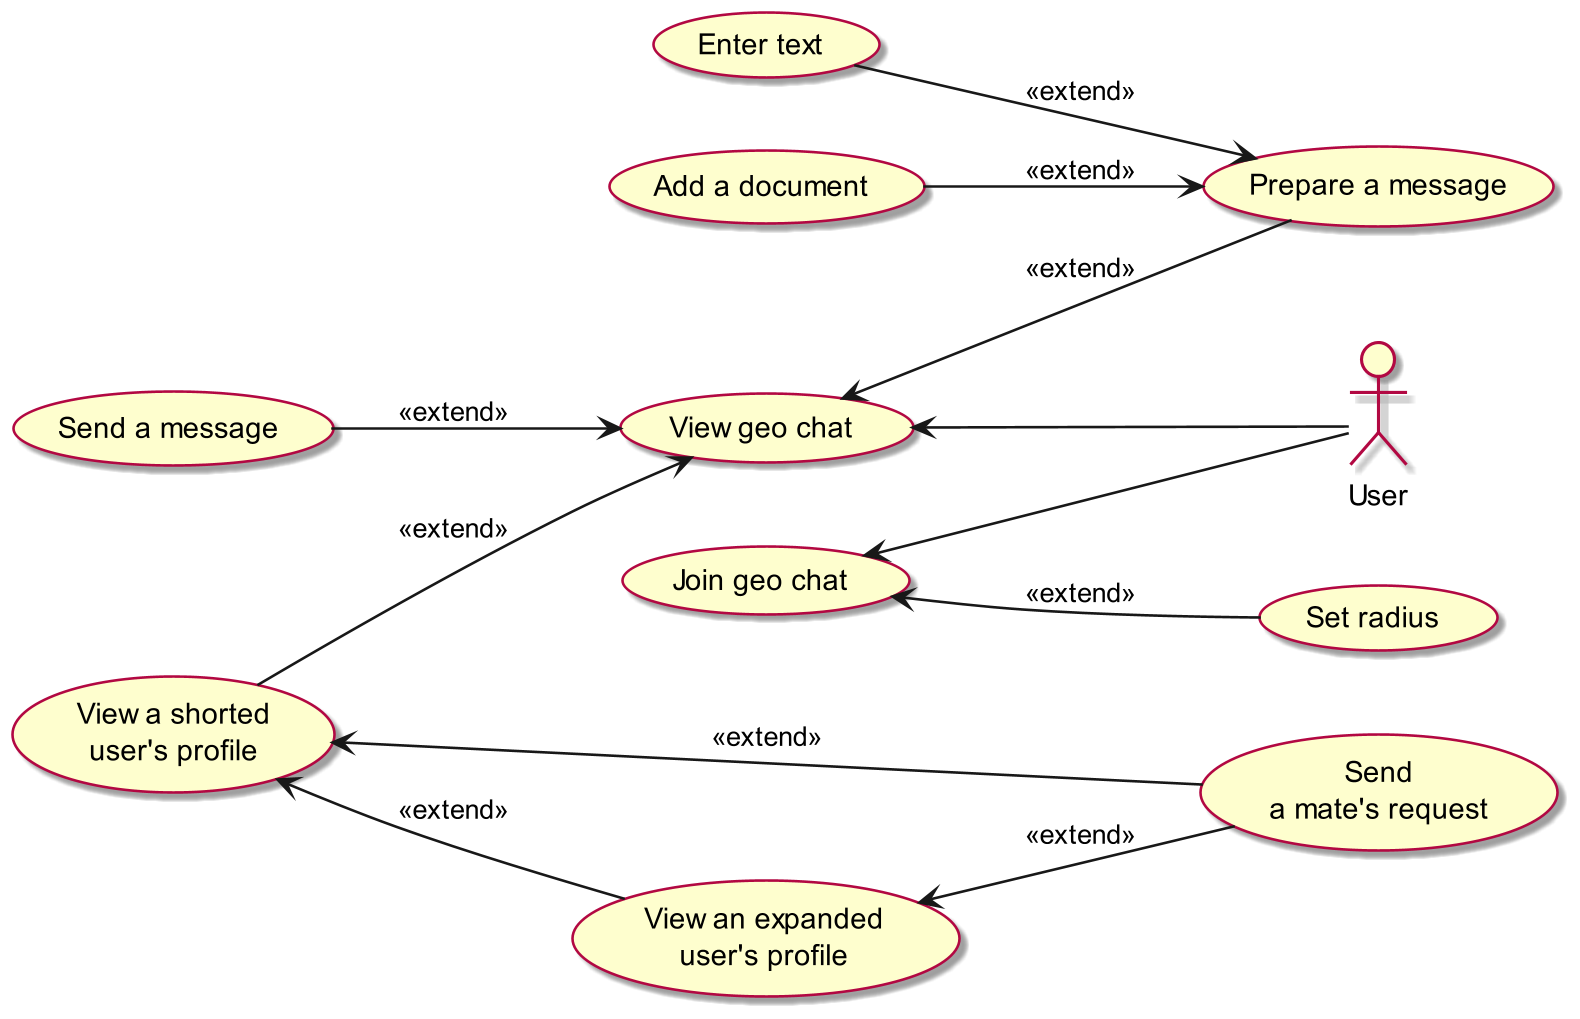

The diagram above was rendered by PlantUML. Its source (embedded in the PNG):
@startuml uc2

skinparam ArrowThickness 1.25

skinparam ActorBorderThickness 1.5
skinparam ActorBackgroundColor #FEFECE
skinparam ActorBorderColor #B20842

skinparam UsecaseBorderColor #B20842
skinparam UsecaseBorderThickness 1.25
skinparam UsecaseBackgroundColor #FEFECE

skinparam Shadowing true
skinparam dpi 200

' -----------------------------------------------

actor "User" as User

usecase "Join geo chat" as JoinGeoChat
usecase "Set radius" as SetRadius

usecase "View geo chat" as ViewGeoChat
usecase "Prepare a message" as PrepareMsg
usecase "Add a document" as AddDocument 
usecase "Enter text" as EnterText
usecase "Send a message" as SendMsg

usecase "View a shorted\nuser's profile" as ViewShortedUserProfile
usecase "Send\na mate's request" as SendMateReq
usecase "View an expanded\nuser's profile" as ViewExpandedUserProfile

' -----------------------------------------------

left to right direction

User -u-> JoinGeoChat
JoinGeoChat <-d- SetRadius : <<extend>>

User -u-> ViewGeoChat
ViewGeoChat <-d- PrepareMsg : <<extend>>
ViewGeoChat <-u- SendMsg : <<extend>>
ViewGeoChat <-u- ViewShortedUserProfile : <<extend>>

ViewShortedUserProfile <-- ViewExpandedUserProfile : <<extend>>
ViewExpandedUserProfile <-- SendMateReq : <<extend>>
ViewShortedUserProfile <-- SendMateReq : <<extend>>

PrepareMsg <-u- AddDocument : <<extend>>
PrepareMsg <-u- EnterText : <<extend>>

@enduml